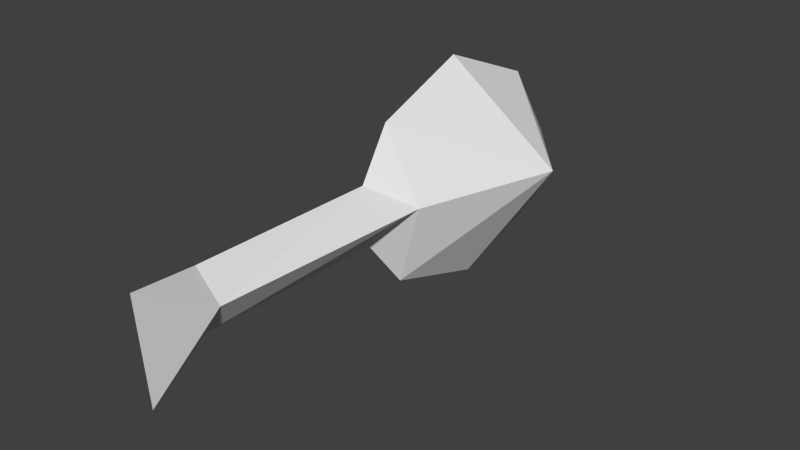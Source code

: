 # Source: lant.blend  (saved by Blender 2.69.0; exported with 4.5.12 LTS)
import bpy
from mathutils import Matrix  # noqa: F401  (used for matrix-valued properties, if any)

bpy.ops.wm.read_factory_settings(use_empty=True)
scene = bpy.context.scene
scene.name = 'Scene'

# ---- collections
col_collection_9 = bpy.data.collections.new('Collection 9'); scene.collection.children.link(col_collection_9)

# ---- world
world_world = bpy.data.worlds.new('World'); scene.world = world_world
world_world.color = (0.05088, 0.05088, 0.05088)
world_world.use_sun_shadow = False
world_world.sun_shadow_jitter_overblur = 0.0
world_world.cycles.sampling_method = 'MANUAL'
world_world.cycles.sample_map_resolution = 256

# ---- meshes
me_mesh_it21_dmspritedef = bpy.data.meshes.new('MESH_IT21_DMSPRITEDEF')
me_mesh_it21_dmspritedef.from_pydata([(-0.06117, -0.1228, -0.4153), (-0.08912, 0.1152, -0.4175), (-0.1264, 0.4564, -0.9963), (-0.1038, 0.2805, -1.416), (-0.03162, -0.335, -1.411), (-0.01954, -0.4542, -0.9881), (-0.06849, -0.01415, -1.564), (-0.03638, -0.3279, -0.5665), (-0.1111, 0.3087, -0.5722), (-0.09351, 0.1218, 0.3704), (-0.06568, -0.1162, 0.3726), (-0.06117, -0.1228, -0.4153), (-0.08912, 0.1152, -0.4175), (0.01281, 0.01283, 0.3718), (0.2709, 0.02943, -1.133), (-0.1264, 0.4564, -0.9963), (-0.1038, 0.2805, -1.416), (-0.03162, -0.335, -1.411), (-0.01954, -0.4542, -0.9881), (-0.06849, -0.01415, -1.564), (-0.03638, -0.3279, -0.5665), (-0.1111, 0.3087, -0.5722), (0.05334, 0.009044, -0.5688), (-0.06568, -0.1162, 0.3726), (-0.09351, 0.1218, 0.3704), (0.002556, 0.2015, 0.689), (0.04809, -0.1869, 0.6925), (0.01281, 0.01283, 0.3718), (0.05334, 0.009044, -0.5688), (-0.06117, -0.1228, -0.4153), (-0.08912, 0.1152, -0.4175), (-0.09351, 0.1218, 0.3704), (-0.06568, -0.1162, 0.3726), (-0.06117, -0.1228, -0.4153), (-0.08912, 0.1152, -0.4175), (-0.09351, 0.1218, 0.3704), (0.002556, 0.2015, 0.689), (0.04809, -0.1869, 0.6925), (-0.06568, -0.1162, 0.3726)], [], [(4, 5, 3), (3, 5, 2), (6, 4, 3), (2, 5, 8), (8, 5, 7), (7, 0, 8), (1, 8, 0), (10, 9, 11), (12, 11, 9), (25, 26, 13), (15, 14, 16), (17, 14, 18), (16, 14, 19), (19, 14, 17), (18, 14, 20), (21, 14, 15), (20, 14, 22), (22, 14, 21), (13, 26, 23), (24, 25, 13), (29, 20, 22), (22, 21, 30), (31, 27, 34), (28, 34, 27), (27, 32, 28), (33, 28, 32), (36, 35, 37), (38, 37, 35)])
_uv = me_mesh_it21_dmspritedef.uv_layers.new(name='UVMap')
_uv.uv.foreach_set('vector', [0.1523, 0.1328, 0.01562, 0.5, 0.8203, 0.1328, 0.8203, 0.1328, 0.01562, 0.5, 1.0, 0.5, 0.5, 0.003906, 0.1523, 0.1328, 0.8203, 0.1328, 1.0, 0.5, 0.01562, 0.5, 0.832, 0.8672, 0.832, 0.8672, 0.01562, 0.5, 0.1523, 0.8633, 0.1523, 0.8633, 0.3711, 0.9961, 0.832, 0.8672, 0.6328, 0.9961, 0.832, 0.8672, 0.3711, 0.9961, 0.01562, 0.9844, 0.9844, 0.9844, 0.01562, 0.01562, 0.9844, 0.01562, 0.01562, 0.01562, 0.9844, 0.9844, 1.0, 1.0, 0.0, 1.0, 0.5234, 0.0, 1.0, 0.5, 0.4883, 0.375, 0.8125, 0.1289, 0.1367, 0.1289, 0.4883, 0.375, 0.0, 0.5, 0.8125, 0.1289, 0.4883, 0.375, 0.4883, 0.0, 0.4883, 0.0, 0.4883, 0.375, 0.1367, 0.1289, 0.0, 0.5, 0.4883, 0.375, 0.1367, 0.8672, 0.832, 0.8672, 0.4883, 0.375, 1.0, 0.5, 0.1367, 0.8672, 0.4883, 0.375, 0.4883, 0.8672, 0.4883, 0.8672, 0.4883, 0.375, 0.832, 0.8672, 0.5234, 0.0, 0.0, 1.0, 0.2188, 0.0, 0.832, 0.0, 1.0, 1.0, 0.5234, 0.0, 0.3594, 1.0, 0.1367, 0.8672, 0.4883, 0.8672, 0.4883, 0.8672, 0.832, 0.8672, 0.6211, 1.0, 0.9297, 1.0, 0.4961, 1.0, 0.9297, 0.1641, 0.5, 0.003906, 0.9297, 0.1641, 0.4961, 1.0, 0.4961, 1.0, 0.07031, 1.0, 0.5, 0.003906, 0.07031, 0.1641, 0.5, 0.003906, 0.07031, 1.0, 0.08594, 0.918, 0.2266, 0.1953, 0.9492, 0.9219, 0.7578, 0.1953, 0.9492, 0.9219, 0.2266, 0.1953])
me_mesh_it21_dmspritedef.use_remesh_preserve_volume = False
me_mesh_it21_dmspritedef.use_remesh_preserve_attributes = False
me_mesh_it21_dmspritedef.use_mirror_vertex_groups = False
me_mesh_it21_dmspritedef.update()

# ---- objects
ob_mesh_it21_dmspritedef = bpy.data.objects.new('MESH_IT21_DMSPRITEDEF', me_mesh_it21_dmspritedef)

# ---- transforms, parenting, visibility, modifiers, constraints
ob_mesh_it21_dmspritedef.location = (0.0, 0.0, 0.0)
ob_mesh_it21_dmspritedef.rotation_euler = (1.571, -0.0, 0.0)
ob_mesh_it21_dmspritedef.lineart.crease_threshold = 0.0

# ---- collection membership
col_collection_9.objects.link(ob_mesh_it21_dmspritedef)

# ---- scene / render settings (as saved in the file)
scene.frame_start = 1; scene.frame_end = 250; scene.frame_set(29)
scene.render.engine = 'BLENDER_EEVEE_NEXT'
scene.render.image_settings.color_mode = 'RGB'
scene.render.image_settings.compression = 90
scene.render.resolution_percentage = 50
scene.render.dither_intensity = 0.0
scene.cycles.use_denoising = False
scene.cycles.samples = 10
scene.cycles.sampling_pattern = 'TABULATED_SOBOL'
scene.cycles.light_sampling_threshold = 0.0
scene.cycles.use_adaptive_sampling = False
scene.cycles.use_light_tree = False
scene.cycles.blur_glossy = 0.0
scene.cycles.volume_bounces = 1
scene.cycles.pixel_filter_type = 'GAUSSIAN'
scene.cycles.sample_clamp_indirect = 0.0
scene.view_settings.view_transform = 'Standard'
bpy.context.view_layer.update()

# ---- added for rendering (the .blend has no active camera and no usable light): camera, sun
cam_auto = bpy.data.cameras.new('AutoCamera')
cam_auto.lens = 50.0
cam_auto.sensor_width = 36.0
cam_auto.clip_end = 1000.0
ob_auto_camera = bpy.data.objects.new('AutoCamera', cam_auto)
scene.collection.objects.link(ob_auto_camera)
ob_auto_camera.location = (2.35309, -2.30148, 1.82578)
ob_auto_camera.rotation_euler = (1.09748, -7.21219e-08, 0.694738)
scene.camera = ob_auto_camera
light_auto_sun = bpy.data.lights.new('AutoSun', 'SUN')
light_auto_sun.energy = 3.0
light_auto_sun.angle = 0.0523599
ob_auto_sun = bpy.data.objects.new('AutoSun', light_auto_sun)
scene.collection.objects.link(ob_auto_sun)
ob_auto_sun.rotation_euler = (0.872665, 0.174533, 0.523599)
bpy.context.view_layer.update()
